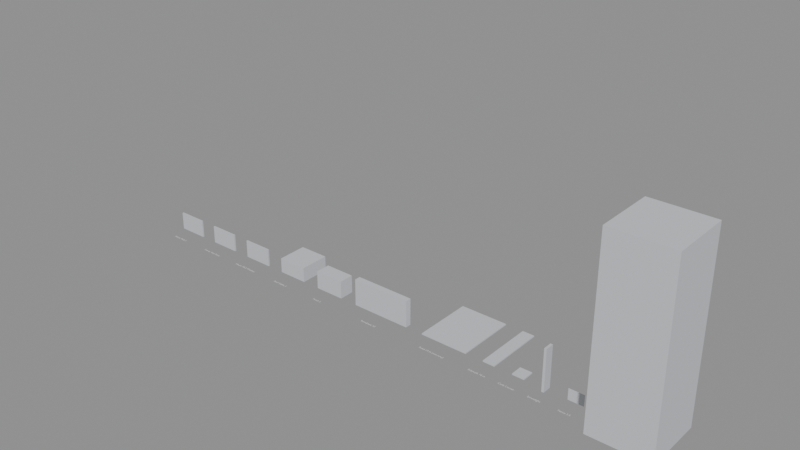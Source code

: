 # Source: KIT_TWN_TownshipSuburban.blend  (saved by Blender 4.2.66; exported with 4.5.12 LTS)
import bpy
from mathutils import Matrix  # noqa: F401  (used for matrix-valued properties, if any)

bpy.ops.wm.read_factory_settings(use_empty=True)
scene = bpy.context.scene
scene.name = 'KIT-TWN'

# ---- collections
col_kit_twn = bpy.data.collections.new('KIT-TWN'); scene.collection.children.link(col_kit_twn)
col_kit_twn_reference = bpy.data.collections.new('KIT-TWN_Reference'); col_kit_twn.children.link(col_kit_twn_reference)

# ---- materials (node trees are filled in below, after node groups)
mat_mi_dom_kitblockout = bpy.data.materials.new('MI_DOM_KitBlockout')
mat_mi_dom_kitblockout.diffuse_color = (0.6, 0.62, 0.66, 1.0)

# ---- material node trees

# ---- meshes
me_sm_kit_twn_housewall5 = bpy.data.meshes.new('SM_KIT_TWN_HouseWall5')
me_sm_kit_twn_housewall5.from_pydata([(0.0, 0.0, 0.0), (0.0, 0.0, 3.0), (0.0, 0.25, 0.0), (0.0, 0.25, 3.0), (5.0, 0.0, 0.0), (5.0, 0.0, 3.0), (5.0, 0.25, 0.0), (5.0, 0.25, 3.0)], [], [(0, 1, 3, 2), (2, 3, 7, 6), (6, 7, 5, 4), (4, 5, 1, 0), (2, 6, 4, 0), (7, 3, 1, 5)])
me_sm_kit_twn_housewall5.materials.append(mat_mi_dom_kitblockout)
me_sm_kit_twn_housewall5.update()
me_sm_kit_twn_housewalldoor = bpy.data.meshes.new('SM_KIT_TWN_HouseWallDoor')
me_sm_kit_twn_housewalldoor.from_pydata([(0.0, 0.0, 0.0), (0.0, 0.0, 3.0), (0.0, 0.25, 0.0), (0.0, 0.25, 3.0), (5.0, 0.0, 0.0), (5.0, 0.0, 3.0), (5.0, 0.25, 0.0), (5.0, 0.25, 3.0)], [], [(0, 1, 3, 2), (2, 3, 7, 6), (6, 7, 5, 4), (4, 5, 1, 0), (2, 6, 4, 0), (7, 3, 1, 5)])
me_sm_kit_twn_housewalldoor.materials.append(mat_mi_dom_kitblockout)
me_sm_kit_twn_housewalldoor.update()
me_sm_kit_twn_housewallwindow = bpy.data.meshes.new('SM_KIT_TWN_HouseWallWindow')
me_sm_kit_twn_housewallwindow.from_pydata([(0.0, 0.0, 0.0), (0.0, 0.0, 3.0), (0.0, 0.25, 0.0), (0.0, 0.25, 3.0), (5.0, 0.0, 0.0), (5.0, 0.0, 3.0), (5.0, 0.25, 0.0), (5.0, 0.25, 3.0)], [], [(0, 1, 3, 2), (2, 3, 7, 6), (6, 7, 5, 4), (4, 5, 1, 0), (2, 6, 4, 0), (7, 3, 1, 5)])
me_sm_kit_twn_housewallwindow.materials.append(mat_mi_dom_kitblockout)
me_sm_kit_twn_housewallwindow.update()
me_sm_kit_twn_roofgable5 = bpy.data.meshes.new('SM_KIT_TWN_RoofGable5')
me_sm_kit_twn_roofgable5.from_pydata([(0.0, 0.0, 0.0), (0.0, 0.0, 2.5), (0.0, 5.0, 0.0), (0.0, 5.0, 2.5), (5.0, 0.0, 0.0), (5.0, 0.0, 2.5), (5.0, 5.0, 0.0), (5.0, 5.0, 2.5)], [], [(0, 1, 3, 2), (2, 3, 7, 6), (6, 7, 5, 4), (4, 5, 1, 0), (2, 6, 4, 0), (7, 3, 1, 5)])
me_sm_kit_twn_roofgable5.materials.append(mat_mi_dom_kitblockout)
me_sm_kit_twn_roofgable5.update()
me_sm_kit_twn_porch5 = bpy.data.meshes.new('SM_KIT_TWN_Porch5')
me_sm_kit_twn_porch5.from_pydata([(0.0, 0.0, 0.0), (0.0, 0.0, 3.0), (0.0, 2.5, 0.0), (0.0, 2.5, 3.0), (5.0, 0.0, 0.0), (5.0, 0.0, 3.0), (5.0, 2.5, 0.0), (5.0, 2.5, 3.0)], [], [(0, 1, 3, 2), (2, 3, 7, 6), (6, 7, 5, 4), (4, 5, 1, 0), (2, 6, 4, 0), (7, 3, 1, 5)])
me_sm_kit_twn_porch5.materials.append(mat_mi_dom_kitblockout)
me_sm_kit_twn_porch5.update()
me_sm_kit_twn_storefront10 = bpy.data.meshes.new('SM_KIT_TWN_Storefront10')
me_sm_kit_twn_storefront10.from_pydata([(0.0, 0.0, 0.0), (0.0, 0.0, 4.5), (0.0, 1.0, 0.0), (0.0, 1.0, 4.5), (10.0, 0.0, 0.0), (10.0, 0.0, 4.5), (10.0, 1.0, 0.0), (10.0, 1.0, 4.5)], [], [(0, 1, 3, 2), (2, 3, 7, 6), (6, 7, 5, 4), (4, 5, 1, 0), (2, 6, 4, 0), (7, 3, 1, 5)])
me_sm_kit_twn_storefront10.materials.append(mat_mi_dom_kitblockout)
me_sm_kit_twn_storefront10.update()
me_sm_kit_twn_road10mtwoway = bpy.data.meshes.new('SM_KIT_TWN_Road10MTwoWay')
me_sm_kit_twn_road10mtwoway.from_pydata([(0.0, 0.0, 0.0), (0.0, 0.0, 0.2), (0.0, 10.0, 0.0), (0.0, 10.0, 0.2), (8.0, 0.0, 0.0), (8.0, 0.0, 0.2), (8.0, 10.0, 0.0), (8.0, 10.0, 0.2)], [], [(0, 1, 3, 2), (2, 3, 7, 6), (6, 7, 5, 4), (4, 5, 1, 0), (2, 6, 4, 0), (7, 3, 1, 5)])
me_sm_kit_twn_road10mtwoway.materials.append(mat_mi_dom_kitblockout)
me_sm_kit_twn_road10mtwoway.update()
me_sm_kit_twn_sidewalk10m = bpy.data.meshes.new('SM_KIT_TWN_Sidewalk10M')
me_sm_kit_twn_sidewalk10m.from_pydata([(0.0, 0.0, 0.0), (0.0, 0.0, 0.2), (0.0, 10.0, 0.0), (0.0, 10.0, 0.2), (2.0, 0.0, 0.0), (2.0, 0.0, 0.2), (2.0, 10.0, 0.0), (2.0, 10.0, 0.2)], [], [(0, 1, 3, 2), (2, 3, 7, 6), (6, 7, 5, 4), (4, 5, 1, 0), (2, 6, 4, 0), (7, 3, 1, 5)])
me_sm_kit_twn_sidewalk10m.materials.append(mat_mi_dom_kitblockout)
me_sm_kit_twn_sidewalk10m.update()
me_sm_kit_twn_curbcorner = bpy.data.meshes.new('SM_KIT_TWN_CurbCorner')
me_sm_kit_twn_curbcorner.from_pydata([(0.0, 0.0, 0.0), (0.0, 0.0, 0.2), (0.0, 2.0, 0.0), (0.0, 2.0, 0.2), (2.0, 0.0, 0.0), (2.0, 0.0, 0.2), (2.0, 2.0, 0.0), (2.0, 2.0, 0.2)], [], [(0, 1, 3, 2), (2, 3, 7, 6), (6, 7, 5, 4), (4, 5, 1, 0), (2, 6, 4, 0), (7, 3, 1, 5)])
me_sm_kit_twn_curbcorner.materials.append(mat_mi_dom_kitblockout)
me_sm_kit_twn_curbcorner.update()
me_sm_kit_twn_streetlight = bpy.data.meshes.new('SM_KIT_TWN_Streetlight')
me_sm_kit_twn_streetlight.from_pydata([(-0.2, -0.75, 0.0), (-0.2, -0.75, 7.0), (-0.2, 0.75, 0.0), (-0.2, 0.75, 7.0), (0.2, -0.75, 0.0), (0.2, -0.75, 7.0), (0.2, 0.75, 0.0), (0.2, 0.75, 7.0)], [], [(0, 1, 3, 2), (2, 3, 7, 6), (6, 7, 5, 4), (4, 5, 1, 0), (2, 6, 4, 0), (7, 3, 1, 5)])
me_sm_kit_twn_streetlight.materials.append(mat_mi_dom_kitblockout)
me_sm_kit_twn_streetlight.update()
me_sm_kit_twn_fence25 = bpy.data.meshes.new('SM_KIT_TWN_Fence25')
me_sm_kit_twn_fence25.from_pydata([(0.0, 0.0, 0.0), (0.0, 0.0, 1.8), (0.0, 0.1, 0.0), (0.0, 0.1, 1.8), (2.5, 0.0, 0.0), (2.5, 0.0, 1.8), (2.5, 0.1, 0.0), (2.5, 0.1, 1.8)], [], [(0, 1, 3, 2), (2, 3, 7, 6), (6, 7, 5, 4), (4, 5, 1, 0), (2, 6, 4, 0), (7, 3, 1, 5)])
me_sm_kit_twn_fence25.materials.append(mat_mi_dom_kitblockout)
me_sm_kit_twn_fence25.update()
me_sm_kit_twn_watertower = bpy.data.meshes.new('SM_KIT_TWN_WaterTower')
me_sm_kit_twn_watertower.from_pydata([(-5.0, -5.0, 0.0), (-5.0, -5.0, 30.0), (-5.0, 5.0, 0.0), (-5.0, 5.0, 30.0), (5.0, -5.0, 0.0), (5.0, -5.0, 30.0), (5.0, 5.0, 0.0), (5.0, 5.0, 30.0)], [], [(0, 1, 3, 2), (2, 3, 7, 6), (6, 7, 5, 4), (4, 5, 1, 0), (2, 6, 4, 0), (7, 3, 1, 5)])
me_sm_kit_twn_watertower.materials.append(mat_mi_dom_kitblockout)
me_sm_kit_twn_watertower.update()

# ---- curves / text
txt_ref_label_sm_kit_twn_housewall5 = bpy.data.curves.new('REF_Label_SM_KIT_TWN_HouseWall5', 'FONT')
txt_ref_label_sm_kit_twn_housewall5.dimensions = '2D'
txt_ref_label_sm_kit_twn_housewall5.body = 'House Wall 5'
txt_ref_label_sm_kit_twn_housewall5.align_x = 'CENTER'
txt_ref_label_sm_kit_twn_housewall5.size = 0.5
txt_ref_label_sm_kit_twn_housewalldoor = bpy.data.curves.new('REF_Label_SM_KIT_TWN_HouseWallDoor', 'FONT')
txt_ref_label_sm_kit_twn_housewalldoor.dimensions = '2D'
txt_ref_label_sm_kit_twn_housewalldoor.body = 'House Wall Door'
txt_ref_label_sm_kit_twn_housewalldoor.align_x = 'CENTER'
txt_ref_label_sm_kit_twn_housewalldoor.size = 0.5
txt_ref_label_sm_kit_twn_housewallwindow = bpy.data.curves.new('REF_Label_SM_KIT_TWN_HouseWallWindow', 'FONT')
txt_ref_label_sm_kit_twn_housewallwindow.dimensions = '2D'
txt_ref_label_sm_kit_twn_housewallwindow.body = 'House Wall Window'
txt_ref_label_sm_kit_twn_housewallwindow.align_x = 'CENTER'
txt_ref_label_sm_kit_twn_housewallwindow.size = 0.5
txt_ref_label_sm_kit_twn_roofgable5 = bpy.data.curves.new('REF_Label_SM_KIT_TWN_RoofGable5', 'FONT')
txt_ref_label_sm_kit_twn_roofgable5.dimensions = '2D'
txt_ref_label_sm_kit_twn_roofgable5.body = 'Roof Gable 5'
txt_ref_label_sm_kit_twn_roofgable5.align_x = 'CENTER'
txt_ref_label_sm_kit_twn_roofgable5.size = 0.5
txt_ref_label_sm_kit_twn_porch5 = bpy.data.curves.new('REF_Label_SM_KIT_TWN_Porch5', 'FONT')
txt_ref_label_sm_kit_twn_porch5.dimensions = '2D'
txt_ref_label_sm_kit_twn_porch5.body = 'Porch 5'
txt_ref_label_sm_kit_twn_porch5.align_x = 'CENTER'
txt_ref_label_sm_kit_twn_porch5.size = 0.5
txt_ref_label_sm_kit_twn_storefront10 = bpy.data.curves.new('REF_Label_SM_KIT_TWN_Storefront10', 'FONT')
txt_ref_label_sm_kit_twn_storefront10.dimensions = '2D'
txt_ref_label_sm_kit_twn_storefront10.body = 'Storefront 10'
txt_ref_label_sm_kit_twn_storefront10.align_x = 'CENTER'
txt_ref_label_sm_kit_twn_storefront10.size = 0.5
txt_ref_label_sm_kit_twn_road10mtwoway = bpy.data.curves.new('REF_Label_SM_KIT_TWN_Road10MTwoWay', 'FONT')
txt_ref_label_sm_kit_twn_road10mtwoway.dimensions = '2D'
txt_ref_label_sm_kit_twn_road10mtwoway.body = 'Road 10 m (two-way)'
txt_ref_label_sm_kit_twn_road10mtwoway.align_x = 'CENTER'
txt_ref_label_sm_kit_twn_road10mtwoway.size = 0.5
txt_ref_label_sm_kit_twn_sidewalk10m = bpy.data.curves.new('REF_Label_SM_KIT_TWN_Sidewalk10M', 'FONT')
txt_ref_label_sm_kit_twn_sidewalk10m.dimensions = '2D'
txt_ref_label_sm_kit_twn_sidewalk10m.body = 'Sidewalk 10 m'
txt_ref_label_sm_kit_twn_sidewalk10m.align_x = 'CENTER'
txt_ref_label_sm_kit_twn_sidewalk10m.size = 0.5
txt_ref_label_sm_kit_twn_curbcorner = bpy.data.curves.new('REF_Label_SM_KIT_TWN_CurbCorner', 'FONT')
txt_ref_label_sm_kit_twn_curbcorner.dimensions = '2D'
txt_ref_label_sm_kit_twn_curbcorner.body = 'Curb Corner'
txt_ref_label_sm_kit_twn_curbcorner.align_x = 'CENTER'
txt_ref_label_sm_kit_twn_curbcorner.size = 0.5
txt_ref_label_sm_kit_twn_streetlight = bpy.data.curves.new('REF_Label_SM_KIT_TWN_Streetlight', 'FONT')
txt_ref_label_sm_kit_twn_streetlight.dimensions = '2D'
txt_ref_label_sm_kit_twn_streetlight.body = 'Streetlight'
txt_ref_label_sm_kit_twn_streetlight.align_x = 'CENTER'
txt_ref_label_sm_kit_twn_streetlight.size = 0.5
txt_ref_label_sm_kit_twn_fence25 = bpy.data.curves.new('REF_Label_SM_KIT_TWN_Fence25', 'FONT')
txt_ref_label_sm_kit_twn_fence25.dimensions = '2D'
txt_ref_label_sm_kit_twn_fence25.body = 'Fence 2.5'
txt_ref_label_sm_kit_twn_fence25.align_x = 'CENTER'
txt_ref_label_sm_kit_twn_fence25.size = 0.5
txt_ref_label_sm_kit_twn_watertower = bpy.data.curves.new('REF_Label_SM_KIT_TWN_WaterTower', 'FONT')
txt_ref_label_sm_kit_twn_watertower.dimensions = '2D'
txt_ref_label_sm_kit_twn_watertower.body = 'Water Tower'
txt_ref_label_sm_kit_twn_watertower.align_x = 'CENTER'
txt_ref_label_sm_kit_twn_watertower.size = 0.5

# ---- objects
ob_kit_kit_twn = bpy.data.objects.new('KIT_KIT_TWN', None)
ob_sm_kit_twn_housewall5 = bpy.data.objects.new('SM_KIT_TWN_HouseWall5', me_sm_kit_twn_housewall5)
ob_sm_kit_twn_housewalldoor = bpy.data.objects.new('SM_KIT_TWN_HouseWallDoor', me_sm_kit_twn_housewalldoor)
ob_sm_kit_twn_housewallwindow = bpy.data.objects.new('SM_KIT_TWN_HouseWallWindow', me_sm_kit_twn_housewallwindow)
ob_sm_kit_twn_roofgable5 = bpy.data.objects.new('SM_KIT_TWN_RoofGable5', me_sm_kit_twn_roofgable5)
ob_sm_kit_twn_porch5 = bpy.data.objects.new('SM_KIT_TWN_Porch5', me_sm_kit_twn_porch5)
ob_sm_kit_twn_storefront10 = bpy.data.objects.new('SM_KIT_TWN_Storefront10', me_sm_kit_twn_storefront10)
ob_sm_kit_twn_road10mtwoway = bpy.data.objects.new('SM_KIT_TWN_Road10MTwoWay', me_sm_kit_twn_road10mtwoway)
ob_sm_kit_twn_sidewalk10m = bpy.data.objects.new('SM_KIT_TWN_Sidewalk10M', me_sm_kit_twn_sidewalk10m)
ob_sm_kit_twn_curbcorner = bpy.data.objects.new('SM_KIT_TWN_CurbCorner', me_sm_kit_twn_curbcorner)
ob_sm_kit_twn_streetlight = bpy.data.objects.new('SM_KIT_TWN_Streetlight', me_sm_kit_twn_streetlight)
ob_sm_kit_twn_fence25 = bpy.data.objects.new('SM_KIT_TWN_Fence25', me_sm_kit_twn_fence25)
ob_sm_kit_twn_watertower = bpy.data.objects.new('SM_KIT_TWN_WaterTower', me_sm_kit_twn_watertower)
ob_ref_label_sm_kit_twn_housewall5 = bpy.data.objects.new('REF_Label_SM_KIT_TWN_HouseWall5', txt_ref_label_sm_kit_twn_housewall5)
ob_ref_label_sm_kit_twn_housewalldoor = bpy.data.objects.new('REF_Label_SM_KIT_TWN_HouseWallDoor', txt_ref_label_sm_kit_twn_housewalldoor)
ob_ref_label_sm_kit_twn_housewallwindow = bpy.data.objects.new('REF_Label_SM_KIT_TWN_HouseWallWindow', txt_ref_label_sm_kit_twn_housewallwindow)
ob_ref_label_sm_kit_twn_roofgable5 = bpy.data.objects.new('REF_Label_SM_KIT_TWN_RoofGable5', txt_ref_label_sm_kit_twn_roofgable5)
ob_ref_label_sm_kit_twn_porch5 = bpy.data.objects.new('REF_Label_SM_KIT_TWN_Porch5', txt_ref_label_sm_kit_twn_porch5)
ob_ref_label_sm_kit_twn_storefront10 = bpy.data.objects.new('REF_Label_SM_KIT_TWN_Storefront10', txt_ref_label_sm_kit_twn_storefront10)
ob_ref_label_sm_kit_twn_road10mtwoway = bpy.data.objects.new('REF_Label_SM_KIT_TWN_Road10MTwoWay', txt_ref_label_sm_kit_twn_road10mtwoway)
ob_ref_label_sm_kit_twn_sidewalk10m = bpy.data.objects.new('REF_Label_SM_KIT_TWN_Sidewalk10M', txt_ref_label_sm_kit_twn_sidewalk10m)
ob_ref_label_sm_kit_twn_curbcorner = bpy.data.objects.new('REF_Label_SM_KIT_TWN_CurbCorner', txt_ref_label_sm_kit_twn_curbcorner)
ob_ref_label_sm_kit_twn_streetlight = bpy.data.objects.new('REF_Label_SM_KIT_TWN_Streetlight', txt_ref_label_sm_kit_twn_streetlight)
ob_ref_label_sm_kit_twn_fence25 = bpy.data.objects.new('REF_Label_SM_KIT_TWN_Fence25', txt_ref_label_sm_kit_twn_fence25)
ob_ref_label_sm_kit_twn_watertower = bpy.data.objects.new('REF_Label_SM_KIT_TWN_WaterTower', txt_ref_label_sm_kit_twn_watertower)

# ---- transforms, parenting, visibility, modifiers, constraints
ob_kit_kit_twn.location = (0.0, 0.0, 0.0)
ob_kit_kit_twn.empty_display_type = 'CUBE'
ob_sm_kit_twn_housewall5.location = (0.0, 0.0, 0.0)
ob_sm_kit_twn_housewalldoor.location = (8.0, 0.0, 0.0)
ob_sm_kit_twn_housewallwindow.location = (16.0, 0.0, 0.0)
ob_sm_kit_twn_roofgable5.location = (24.0, 0.0, 0.0)
ob_sm_kit_twn_porch5.location = (32.0, 0.0, 0.0)
ob_sm_kit_twn_storefront10.location = (40.0, 0.0, 0.0)
ob_sm_kit_twn_road10mtwoway.location = (53.0, 0.0, 0.0)
ob_sm_kit_twn_sidewalk10m.location = (64.0, 0.0, 0.0)
ob_sm_kit_twn_curbcorner.location = (69.0, 0.0, 0.0)
ob_sm_kit_twn_streetlight.location = (74.5, 0.0, 0.0)
ob_sm_kit_twn_fence25.location = (78.0, 0.0, 0.0)
ob_sm_kit_twn_watertower.location = (88.5, 0.0, 0.0)
ob_ref_label_sm_kit_twn_housewall5.location = (2.5, -3.0, 0.02)
ob_ref_label_sm_kit_twn_housewalldoor.location = (10.5, -3.0, 0.02)
ob_ref_label_sm_kit_twn_housewallwindow.location = (18.5, -3.0, 0.02)
ob_ref_label_sm_kit_twn_roofgable5.location = (26.5, -3.0, 0.02)
ob_ref_label_sm_kit_twn_porch5.location = (34.5, -3.0, 0.02)
ob_ref_label_sm_kit_twn_storefront10.location = (45.0, -3.0, 0.02)
ob_ref_label_sm_kit_twn_road10mtwoway.location = (57.0, -3.0, 0.02)
ob_ref_label_sm_kit_twn_sidewalk10m.location = (65.0, -3.0, 0.02)
ob_ref_label_sm_kit_twn_curbcorner.location = (70.0, -3.0, 0.02)
ob_ref_label_sm_kit_twn_streetlight.location = (74.5, -3.0, 0.02)
ob_ref_label_sm_kit_twn_fence25.location = (79.25, -3.0, 0.02)
ob_ref_label_sm_kit_twn_watertower.location = (88.5, -3.0, 0.02)

# ---- collection membership
scene.collection.objects.link(ob_kit_kit_twn)
col_kit_twn.objects.link(ob_sm_kit_twn_housewall5)
col_kit_twn.objects.link(ob_sm_kit_twn_housewalldoor)
col_kit_twn.objects.link(ob_sm_kit_twn_housewallwindow)
col_kit_twn.objects.link(ob_sm_kit_twn_roofgable5)
col_kit_twn.objects.link(ob_sm_kit_twn_porch5)
col_kit_twn.objects.link(ob_sm_kit_twn_storefront10)
col_kit_twn.objects.link(ob_sm_kit_twn_road10mtwoway)
col_kit_twn.objects.link(ob_sm_kit_twn_sidewalk10m)
col_kit_twn.objects.link(ob_sm_kit_twn_curbcorner)
col_kit_twn.objects.link(ob_sm_kit_twn_streetlight)
col_kit_twn.objects.link(ob_sm_kit_twn_fence25)
col_kit_twn.objects.link(ob_sm_kit_twn_watertower)
col_kit_twn_reference.objects.link(ob_ref_label_sm_kit_twn_housewall5)
col_kit_twn_reference.objects.link(ob_ref_label_sm_kit_twn_housewalldoor)
col_kit_twn_reference.objects.link(ob_ref_label_sm_kit_twn_housewallwindow)
col_kit_twn_reference.objects.link(ob_ref_label_sm_kit_twn_roofgable5)
col_kit_twn_reference.objects.link(ob_ref_label_sm_kit_twn_porch5)
col_kit_twn_reference.objects.link(ob_ref_label_sm_kit_twn_storefront10)
col_kit_twn_reference.objects.link(ob_ref_label_sm_kit_twn_road10mtwoway)
col_kit_twn_reference.objects.link(ob_ref_label_sm_kit_twn_sidewalk10m)
col_kit_twn_reference.objects.link(ob_ref_label_sm_kit_twn_curbcorner)
col_kit_twn_reference.objects.link(ob_ref_label_sm_kit_twn_streetlight)
col_kit_twn_reference.objects.link(ob_ref_label_sm_kit_twn_fence25)
col_kit_twn_reference.objects.link(ob_ref_label_sm_kit_twn_watertower)

# ---- scene / render settings (as saved in the file)
scene.frame_start = 1; scene.frame_end = 250; scene.frame_set(1)
scene.render.engine = 'BLENDER_EEVEE_NEXT'
bpy.context.view_layer.update()

# ---- added for rendering (the .blend has no active camera and no usable light): camera, sun + grey world if the file has none
cam_auto = bpy.data.cameras.new('AutoCamera')
cam_auto.lens = 50.0
cam_auto.sensor_width = 36.0
cam_auto.clip_end = 1612.95
ob_auto_camera = bpy.data.objects.new('AutoCamera', cam_auto)
scene.collection.objects.link(ob_auto_camera)
ob_auto_camera.location = (138.656, -107.788, 88.525)
ob_auto_camera.rotation_euler = (1.09748, -7.21219e-08, 0.694738)
scene.camera = ob_auto_camera
light_auto_sun = bpy.data.lights.new('AutoSun', 'SUN')
light_auto_sun.energy = 3.0
light_auto_sun.angle = 0.0523599
ob_auto_sun = bpy.data.objects.new('AutoSun', light_auto_sun)
scene.collection.objects.link(ob_auto_sun)
ob_auto_sun.rotation_euler = (0.872665, 0.174533, 0.523599)
if scene.world is None:
    world_auto = bpy.data.worlds.new('AutoWorld')
    world_auto.color = (0.3, 0.3, 0.3)
    scene.world = world_auto
bpy.context.view_layer.update()
